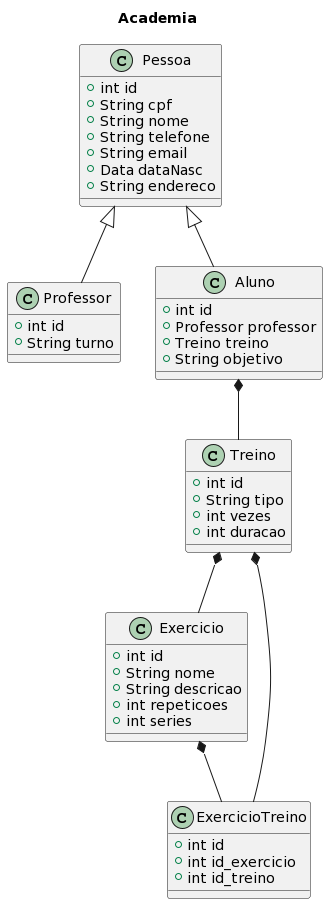

The diagram above was rendered by PlantUML. Its source (embedded in the PNG):
@startuml
title Academia

class Pessoa {
  +int id
  +String cpf
  +String nome
  +String telefone
  +String email
  +Data dataNasc
  +String endereco
}

class Professor {
  +int id
  +String turno
}

class Aluno {
  +int id
  +Professor professor
  +Treino treino
  +String objetivo
}

class Treino {
  +int id
  +String tipo
  +int vezes
  +int duracao
}

class Exercicio {
  +int id
  +String nome
  +String descricao
  +int repeticoes
  +int series
}

class ExercicioTreino {
  +int id
  +int id_exercicio
  +int id_treino
}

Pessoa <|-down- Professor
Pessoa <|-down- Aluno
Aluno *-- Treino
Treino *-- Exercicio
Treino *-- ExercicioTreino
Exercicio *-- ExercicioTreino
@enduml